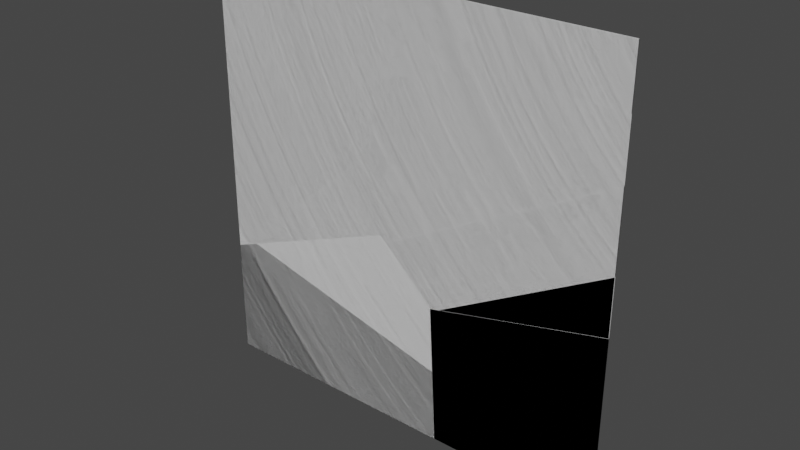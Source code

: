 # Source: GlassWall.blend  (saved by Blender 3.2.14; exported with 4.5.12 LTS)
import bpy
from mathutils import Matrix  # noqa: F401  (used for matrix-valued properties, if any)

bpy.ops.wm.read_factory_settings(use_empty=True)
scene = bpy.context.scene
scene.name = 'Scene'

# ---- collections
col_collection = bpy.data.collections.new('Collection'); scene.collection.children.link(col_collection)

# ---- world
world_world = bpy.data.worlds.new('World'); scene.world = world_world
world_world.use_nodes = True; world_world.node_tree.nodes.clear()
_N = world_world.node_tree.nodes; _L = world_world.node_tree.links
n0 = _N.new('ShaderNodeOutputWorld'); n0.name = 'World Output'; n0.location = (300, 300)
n1 = _N.new('ShaderNodeBackground'); n1.name = 'Background'; n1.location = (10, 300)
n1.inputs[0].default_value = (0.05088, 0.05088, 0.05088, 1.0)
_L.new(n1.outputs[0], n0.inputs[0])
n0.is_active_output = True
world_world.color = (0.05088, 0.05088, 0.05088)
world_world.use_sun_shadow = False
world_world.sun_shadow_jitter_overblur = 0.0

# ---- meshes
me_x = bpy.data.meshes.new('Куб')
me_x.from_pydata([(-1.0, -1.0, -1.0), (-1.0, -1.0, 1.0), (-1.0, 1.0, -1.0), (-1.0, 1.0, 1.0), (1.0, -1.0, -1.0), (1.0, -1.0, 1.0), (1.0, 1.0, -1.0), (1.0, 1.0, 1.0)], [], [(0, 1, 3, 2), (2, 3, 7, 6), (6, 7, 5, 4), (4, 5, 1, 0), (2, 6, 4, 0), (7, 3, 1, 5)])
_uv = me_x.uv_layers.new(name='UVКарта')
_uv.uv.foreach_set('vector', [0.375, 0.0, 0.625, 0.0, 0.625, 0.25, 0.375, 0.25, 0.375, 0.25, 0.625, 0.25, 0.625, 0.5, 0.375, 0.5, 0.375, 0.5, 0.625, 0.5, 0.625, 0.75, 0.375, 0.75, 0.375, 0.75, 0.625, 0.75, 0.625, 1.0, 0.375, 1.0, 0.125, 0.5, 0.375, 0.5, 0.375, 0.75, 0.125, 0.75, 0.625, 0.5, 0.875, 0.5, 0.875, 0.75, 0.625, 0.75])
me_x.update()
me_plane_cell_005 = bpy.data.meshes.new('Plane_cell.005')
me_plane_cell_005.from_pydata([(-1.513, -0.005, 1.038), (-1.513, 0.005, 1.038), (-0.4564, -0.005, -0.6007), (-0.2332, 0.005, -0.7117), (0.8536, -0.005, -1.236), (0.8571, 0.005, -1.241), (-1.513, -0.005, -0.08783), (-1.513, 0.005, -0.0905), (1.388, -0.005, 1.038), (1.148, -0.005, 0.01432), (1.102, 0.005, -0.1998), (1.393, 0.005, 1.038), (-0.4564, -0.005, -0.6007), (0.8536, -0.005, -1.236), (-1.513, -0.005, -0.08783), (-1.513, 0.005, -0.0905), (1.388, -0.005, 1.038), (1.148, -0.005, 0.01432), (1.102, 0.005, -0.1998), (1.393, 0.005, 1.038), (0.8571, 0.005, -1.241), (-0.2332, 0.005, -0.7117)], [], [(13, 12, 21, 20), (15, 21, 12, 14), (8, 17, 18, 11), (18, 17, 13, 20), (1, 7, 6, 0), (5, 3, 7, 1, 19, 10), (9, 16, 0, 6, 2, 4), (19, 1, 0, 16)])
_k = set([(2, 4), (2, 6), (3, 5), (3, 7), (4, 9), (5, 10), (6, 7), (8, 11), (8, 17), (9, 16), (10, 19), (11, 18), (12, 13), (12, 14), (13, 17), (14, 15), (15, 21), (16, 19), (18, 20), (20, 21)])
me_plane_cell_005.attributes.new('sharp_edge', 'BOOLEAN', 'EDGE').data.foreach_set('value', [ (min(e.vertices), max(e.vertices)) in _k for e in me_plane_cell_005.edges])
_uv = me_plane_cell_005.uv_layers.new(name='UVКарта')
_uv.uv.foreach_set('vector', [0.4536, 0.4536, 1.0, 0.4539, 1.0, 0.5455, 0.5452, 0.5452, 0.5426, 0.0206, 0.5455, 0.5455, 0.4539, 0.4539, 0.4515, 0.02057, 0.5672, 0.02131, 1.0, 0.4568, 1.0, 0.5479, 0.4767, 0.02132, 0.5479, 0.5479, 0.4568, 0.4568, 1.0, 0.4536, 1.0, 0.5452, 0.625, 0.25, 0.578, 0.25, 0.5781, 0.0, 0.625, 0.0, 0.53, 0.3487, 0.5521, 0.3033, 0.578, 0.25, 0.625, 0.25, 0.625, 0.3711, 0.5734, 0.359, 0.5823, 0.8891, 0.625, 0.8791, 0.625, 1.0, 0.5781, 1.0, 0.5567, 0.956, 0.5302, 0.9014, 0.7539, 0.5, 0.875, 0.5, 0.875, 0.75, 0.7541, 0.75])
me_plane_cell_005.materials.append(None)
me_plane_cell_005.update()
me_plane_cell_002 = bpy.data.meshes.new('Plane_cell.002')
me_plane_cell_002.from_pydata([(1.432, -0.005, -1.299), (1.432, 0.005, -1.299), (1.432, 0.005, 1.279), (0.09356, -0.005, 0.9575), (1.432, -0.005, 1.274), (0.3232, 0.005, 1.017), (-1.074, -0.005, 0.6807), (-1.076, 0.005, 0.685), (-1.026, -0.005, -0.2581), (-1.019, 0.005, -0.4405), (-0.9752, 0.005, -1.299), (-0.9728, -0.005, -1.299), (0.09356, -0.005, 0.9575), (1.432, -0.005, 1.274), (1.432, 0.005, 1.279), (0.3232, 0.005, 1.017), (-1.074, -0.005, 0.6807), (-1.076, 0.005, 0.685), (-1.026, -0.005, -0.2581), (-1.019, 0.005, -0.4405), (-0.9752, 0.005, -1.299), (-0.9728, -0.005, -1.299)], [], [(13, 2, 15, 12), (17, 16, 12, 15), (16, 17, 19, 18), (21, 18, 19, 10), (7, 5, 14, 1, 20, 9), (4, 0, 1, 14), (8, 11, 0, 4, 3, 6), (20, 1, 0, 11)])
_k = set([(2, 13), (2, 15), (3, 4), (3, 6), (4, 14), (5, 7), (5, 14), (6, 8), (7, 9), (8, 11), (9, 20), (10, 19), (10, 21), (11, 20), (12, 13), (12, 16), (15, 17), (16, 18), (17, 19), (18, 21)])
me_plane_cell_002.attributes.new('sharp_edge', 'BOOLEAN', 'EDGE').data.foreach_set('value', [ (min(e.vertices), max(e.vertices)) in _k for e in me_plane_cell_002.edges])
_uv = me_plane_cell_002.uv_layers.new(name='UVКарта')
_uv.uv.foreach_set('vector', [0.5459, 0.5262, 0.4556, 0.4359, 0.4557, 0.0, 0.546, 0.0, 0.4535, 0.0, 0.5442, 0.0, 1.0, 0.454, 1.0, 0.5443, 0.5442, 0.5442, 0.4535, 0.4535, 1.0, 0.4525, 1.0, 0.5434, 0.5426, 0.02489, 0.5434, 0.5434, 0.4525, 0.4525, 0.4519, 0.02493, 0.4577, 0.3955, 0.4715, 0.4538, 0.4824, 0.5, 0.375, 0.5, 0.375, 0.3997, 0.4108, 0.3979, 0.4822, 0.75, 0.375, 0.75, 0.375, 0.5, 0.4824, 0.5, 0.4184, 0.8524, 0.375, 0.8502, 0.375, 0.75, 0.4822, 0.75, 0.469, 0.8058, 0.4575, 0.8544, 0.2747, 0.5, 0.375, 0.5, 0.375, 0.75, 0.2748, 0.75])
me_plane_cell_002.materials.append(None)
me_plane_cell_002.update()
me_plane_cell_001_cell_002 = bpy.data.meshes.new('Plane_cell.001_cell.002')
me_plane_cell_001_cell_002.from_pydata([(-1.704, -0.004571, -1.002), (-1.704, 0.005429, -1.002), (1.89, -0.004571, -1.002), (1.845, -0.004571, -0.1163), (1.887, 0.005429, -1.002), (-1.704, -0.004571, 0.6948), (-1.704, 0.005429, 0.6937), (1.834, 0.004854, 0.05953), (1.836, -0.004571, 0.04708), (-0.0625, -0.004571, 0.5146), (0.2739, 0.005429, 0.4442), (-1.354, -0.004571, 0.8318), (-1.333, 0.005429, 0.8389), (1.89, -0.004571, -1.002), (1.845, -0.004571, -0.1163), (1.887, 0.005429, -1.002), (1.836, -0.004571, 0.04708), (-0.0625, -0.004571, 0.5146), (-1.354, -0.004571, 0.8318), (0.2739, 0.005429, 0.4442), (-1.333, 0.005429, 0.8389), (-1.704, -0.004571, 0.6948), (-1.704, 0.005429, 0.6937), (1.834, 0.004854, 0.05953)], [], [(23, 19, 17, 16), (20, 18, 17, 19), (23, 14, 2, 15), (16, 14, 23), (20, 22, 5, 18), (1, 0, 21, 6), (4, 1, 6, 12, 10, 7), (11, 21, 0, 13, 3, 8, 9), (13, 0, 1, 4)])
_k = set([(2, 14), (2, 15), (3, 8), (3, 13), (4, 7), (4, 13), (5, 18), (5, 22), (6, 12), (6, 21), (7, 10), (8, 9), (9, 11), (10, 12), (11, 21), (14, 16), (15, 23), (16, 17), (17, 18), (19, 20), (19, 23), (20, 22)])
me_plane_cell_001_cell_002.attributes.new('sharp_edge', 'BOOLEAN', 'EDGE').data.foreach_set('value', [ (min(e.vertices), max(e.vertices)) in _k for e in me_plane_cell_001_cell_002.edges])
_uv = me_plane_cell_001_cell_002.uv_layers.new(name='UVКарта')
_uv.uv.foreach_set('vector', [0.4519, 0.423, 0.451, 0.0, 0.5421, 0.0, 0.5431, 0.5151, 0.5457, 0.4317, 0.4553, 0.347, 0.4579, 0.0, 0.549, 0.0, 1.0, 0.4593, 1.0, 0.5448, 0.5692, 0.5448, 0.4784, 0.4541, 0.5451, 0.4634, 0.5447, 0.5447, 0.4593, 0.4593, 0.6088, 0.1532, 0.4733, 0.01821, 0.5646, 0.01821, 0.6925, 0.1455, 0.375, 0.25, 0.375, 0.0, 0.4457, 0.0, 0.4457, 0.25, 0.375, 0.3996, 0.375, 0.25, 0.4457, 0.25, 0.4517, 0.2655, 0.4353, 0.3324, 0.4193, 0.3974, 0.4514, 0.9854, 0.4457, 1.0, 0.375, 1.0, 0.375, 0.8503, 0.4119, 0.8521, 0.4187, 0.8525, 0.4382, 0.9316, 0.2747, 0.75, 0.125, 0.75, 0.125, 0.5, 0.2746, 0.5])
me_plane_cell_001_cell_002.materials.append(None)
me_plane_cell_001_cell_002.update()
me_plane_cell_001_cell_003 = bpy.data.meshes.new('Plane_cell.001_cell.003')
me_plane_cell_001_cell_003.from_pydata([(1.127, 0.004696, -0.8225), (1.081, 0.004696, 0.0894), (1.083, -0.005304, 0.08505), (0.732, -0.005304, 0.4197), (0.6587, 0.004696, 0.4914), (0.2772, -0.005304, 0.8525), (0.2794, 0.004696, 0.8524), (-1.217, -0.005304, 0.2686), (-0.967, 0.004696, 0.3653), (-2.055, -0.005304, -0.05916), (-2.034, 0.004696, -0.05201), (-0.4443, -0.005304, -0.4558), (-0.7795, 0.004696, -0.3609), (1.128, 0.004259, -0.8307), (1.131, -0.005304, -0.8433), (1.127, 0.004696, -0.8225), (1.081, 0.004696, 0.0894), (1.083, -0.005304, 0.08505), (0.732, -0.005304, 0.4197), (0.6587, 0.004696, 0.4914), (0.2772, -0.005304, 0.8525), (0.2794, 0.004696, 0.8524), (1.128, 0.004259, -0.8307), (-0.967, 0.004696, 0.3653), (-1.217, -0.005304, 0.2686), (-2.055, -0.005304, -0.05916), (-0.4443, -0.005304, -0.4558), (-2.034, 0.004696, -0.05201), (-0.7795, 0.004696, -0.3609), (1.131, -0.005304, -0.8433)], [], [(28, 26, 25, 27), (26, 28, 22, 29), (22, 15, 16, 17, 29), (17, 16, 19, 18), (21, 20, 18, 19), (23, 24, 20, 21), (24, 23, 27, 25), (10, 8, 6, 4, 1, 0, 13, 12), (14, 2, 3, 5, 7, 9, 11)])
_k = set([(0, 1), (0, 13), (1, 4), (2, 3), (2, 14), (3, 5), (4, 6), (5, 7), (6, 8), (7, 9), (8, 10), (9, 11), (10, 12), (11, 14), (12, 13), (15, 16), (15, 22), (16, 19), (17, 18), (17, 29), (18, 20), (19, 21), (20, 24), (21, 23), (22, 28), (23, 27), (24, 25), (25, 26), (26, 29), (27, 28)])
me_plane_cell_001_cell_003.attributes.new('sharp_edge', 'BOOLEAN', 'EDGE').data.foreach_set('value', [ (min(e.vertices), max(e.vertices)) in _k for e in me_plane_cell_001_cell_003.edges])
_uv = me_plane_cell_001_cell_003.uv_layers.new(name='UVКарта')
_uv.uv.foreach_set('vector', [1.0, 0.455, 1.0, 0.5458, 0.5643, 0.1096, 0.6607, 0.1153, 0.5458, 0.5458, 0.455, 0.455, 0.9713, 0.4583, 0.9721, 0.5452, 0.458, 0.458, 0.454, 0.454, 0.456, 0.0, 0.5471, 0.0, 0.5451, 0.4622, 1.0, 0.4529, 1.0, 0.544, 0.457, 0.0, 0.548, 0.0, 0.4548, 0.0, 0.5453, 0.0, 0.548, 0.548, 0.457, 0.457, 0.4572, 0.0, 0.5481, 0.0, 0.5453, 0.5453, 0.4548, 0.4548, 1.0, 0.4519, 1.0, 0.5428, 0.6106, 0.1549, 0.6942, 0.1472, 0.4518, 0.2657, 0.4692, 0.3101, 0.4895, 0.362, 0.4744, 0.3779, 0.4577, 0.3954, 0.4197, 0.3974, 0.4194, 0.3974, 0.4389, 0.3179, 0.4188, 0.8525, 0.4575, 0.8544, 0.4714, 0.8691, 0.4895, 0.888, 0.4651, 0.9503, 0.4515, 0.9852, 0.435, 0.9181])
me_plane_cell_001_cell_003.materials.append(None)
me_plane_cell_001_cell_003.update()
me_plane_cell_004_cell_001_cell_002 = bpy.data.meshes.new('Plane_cell.004_cell.001_cell.002')
me_plane_cell_004_cell_001_cell_002.from_pydata([(-0.1474, -0.005, -0.2669), (-0.3812, 0.005, -0.3173), (0.9682, 0.005, 0.002707), (0.9682, -0.005, -0.002317), (-0.1591, -0.005, 0.1389), (-0.3933, 0.005, 0.00888), (0.9682, -0.005, 0.7769), (0.9682, 0.005, 0.7794), (-1.4, -0.005, -0.5635), (-1.392, 0.005, -0.5568), (0.9682, 0.005, 0.002707), (0.9682, -0.005, -0.002317), (-0.3812, 0.005, -0.3173), (-0.1474, -0.005, -0.2669), (-1.4, -0.005, -0.5635), (-0.1591, -0.005, 0.1389), (0.9682, -0.005, 0.7769), (-0.3933, 0.005, 0.00888), (0.9682, 0.005, 0.7794), (-1.392, 0.005, -0.5568)], [], [(17, 15, 16, 18), (19, 14, 15, 17), (19, 12, 13, 14), (13, 12, 10, 11), (2, 1, 9, 5, 7), (6, 3, 2, 7), (8, 0, 3, 6, 4)])
_k = set([(0, 3), (0, 8), (1, 2), (1, 9), (2, 3), (4, 6), (4, 8), (5, 7), (5, 9), (6, 7), (10, 11), (10, 12), (11, 13), (12, 19), (13, 14), (14, 15), (15, 16), (16, 18), (17, 18), (17, 19)])
me_plane_cell_004_cell_001_cell_002.attributes.new('sharp_edge', 'BOOLEAN', 'EDGE').data.foreach_set('value', [ (min(e.vertices), max(e.vertices)) in _k for e in me_plane_cell_004_cell_001_cell_002.edges])
_uv = me_plane_cell_004_cell_001_cell_002.uv_layers.new(name='UVКарта')
_uv.uv.foreach_set('vector', [0.4551, 0.0, 0.5455, 0.0, 0.9807, 0.4369, 0.9807, 0.5276, 0.9381, 0.3937, 0.9428, 0.4889, 0.4545, 0.0, 0.5449, 0.0, 0.6021, 0.05814, 1.0, 0.4557, 1.0, 0.5466, 0.5072, 0.05424, 0.5466, 0.5466, 0.4557, 0.4557, 0.9806, 0.4547, 0.9806, 0.5458, 0.4825, 0.5, 0.4692, 0.4438, 0.4592, 0.4016, 0.4828, 0.4433, 0.5149, 0.5, 0.5148, 0.75, 0.4823, 0.75, 0.4825, 0.5, 0.5149, 0.5, 0.4589, 0.8487, 0.4713, 0.7965, 0.4823, 0.75, 0.5148, 0.75, 0.4882, 0.797])
me_plane_cell_004_cell_001_cell_002.materials.append(None)
me_plane_cell_004_cell_001_cell_002.update()
me_plane_cell_004_cell_001_cell_003 = bpy.data.meshes.new('Plane_cell.004_cell.001_cell.003')
me_plane_cell_004_cell_001_cell_003.from_pydata([(-0.7574, -0.005, -0.8024), (-0.7599, 0.005, -0.798), (-1.111, -0.005, -0.4665), (-1.184, 0.005, -0.3947), (-1.482, -0.005, -0.1126), (-1.497, 0.005, -0.0965), (1.748, 0.005, 1.662), (1.748, -0.005, 1.638), (0.6366, 0.005, -0.05414), (0.405, -0.005, -0.1879), (1.748, -0.005, 0.5731), (1.748, 0.005, 0.5756), (-0.6251, -0.005, -0.771), (-0.618, 0.005, -0.7644), (0.6366, 0.005, -0.05414), (-0.618, 0.005, -0.7644), (-1.111, -0.005, -0.4665), (-1.482, -0.005, -0.1126), (-1.497, 0.005, -0.0965), (1.748, 0.005, 1.662), (1.748, -0.005, 1.638), (1.748, -0.005, 0.5731), (1.748, 0.005, 0.5756), (0.405, -0.005, -0.1879), (-0.6251, -0.005, -0.771), (-0.7599, 0.005, -0.798), (-1.184, 0.005, -0.3947), (-0.7574, -0.005, -0.8024)], [], [(23, 14, 22, 21), (24, 15, 14, 23), (27, 25, 15, 24), (18, 26, 16, 17), (26, 25, 27, 16), (3, 5, 19, 11, 8, 13, 1), (11, 19, 20, 10), (10, 20, 4, 2, 0, 12, 9), (17, 7, 6, 18)])
_k = set([(0, 2), (0, 12), (1, 3), (1, 13), (2, 4), (3, 5), (4, 20), (5, 19), (6, 7), (6, 18), (7, 17), (8, 11), (8, 13), (9, 10), (9, 12), (10, 11), (14, 15), (14, 22), (15, 25), (16, 17), (16, 27), (18, 26), (19, 20), (21, 22), (21, 23), (23, 24), (24, 27), (25, 26)])
me_plane_cell_004_cell_001_cell_003.attributes.new('sharp_edge', 'BOOLEAN', 'EDGE').data.foreach_set('value', [ (min(e.vertices), max(e.vertices)) in _k for e in me_plane_cell_004_cell_001_cell_003.edges])
_uv = me_plane_cell_004_cell_001_cell_003.uv_layers.new(name='UVКарта')
_uv.uv.foreach_set('vector', [0.5475, 0.5475, 0.4565, 0.4565, 0.456, 0.01965, 0.5469, 0.01963, 0.6028, 0.5473, 0.5163, 0.4562, 1.0, 0.4565, 1.0, 0.5475, 0.4529, 0.0, 0.5439, 0.0, 0.5998, 0.05583, 0.505, 0.05201, 0.6244, 0.0775, 1.0, 0.455, 1.0, 0.5462, 0.5543, 0.09817, 0.455, 0.455, 1.0, 0.4561, 1.0, 0.5471, 0.5462, 0.5462, 0.4746, 0.3778, 0.487, 0.3648, 0.5602, 0.5, 0.515, 0.5, 0.4887, 0.4537, 0.4592, 0.4014, 0.4578, 0.3955, 0.515, 0.5, 0.5602, 0.5, 0.5592, 0.75, 0.5149, 0.75, 0.5149, 0.75, 0.5592, 0.75, 0.4863, 0.8846, 0.4716, 0.8691, 0.4576, 0.8544, 0.4589, 0.8489, 0.4832, 0.806, 0.8791, 0.4267, 0.4538, 0.01341, 0.5443, 0.01341, 0.8831, 0.3398])
me_plane_cell_004_cell_001_cell_003.materials.append(None)
me_plane_cell_004_cell_001_cell_003.update()
me_plane_cell_004_cell_cell_002 = bpy.data.meshes.new('Plane_cell.004_cell_cell.002')
me_plane_cell_004_cell_cell_002.from_pydata([(-0.9208, -0.005, -1.346), (-0.9187, 0.005, -1.346), (-1.067, 0.005, -0.8957), (-1.099, -0.005, -0.8051), (-1.241, -0.005, -0.3718), (-1.237, 0.005, -0.3762), (-0.988, -0.005, 0.7029), (-0.9343, 0.005, 0.9122), (0.7357, 0.005, -0.5408), (2.391, 0.005, 0.3566), (2.391, -0.005, 0.3325), (0.3963, -0.005, -0.7489), (-0.8434, -0.005, -1.42), (-0.8585, 0.005, -1.404), (0.7472, 0.005, 1.158), (0.4066, -0.005, 1.163), (2.391, -0.005, 1.129), (2.391, 0.005, 1.129), (-0.8746, -0.005, 1.185), (-0.8699, 0.005, 1.186), (-0.9187, 0.005, -1.346), (-1.067, 0.005, -0.8957), (-0.9208, -0.005, -1.346), (-1.099, -0.005, -0.8051), (-1.241, -0.005, -0.3718), (0.7472, 0.005, 1.158), (2.391, 0.005, 1.129), (0.7357, 0.005, -0.5408), (2.391, 0.005, 0.3566), (2.391, -0.005, 0.3325), (0.3963, -0.005, -0.7489), (-0.8434, -0.005, -1.42), (-0.8585, 0.005, -1.404), (0.4066, -0.005, 1.163), (2.391, -0.005, 1.129), (-0.8746, -0.005, 1.185), (-0.8699, 0.005, 1.186), (-0.9343, 0.005, 0.9122), (-1.237, 0.005, -0.3762), (-0.988, -0.005, 0.7029)], [], [(26, 25, 33, 34), (36, 35, 33, 25), (30, 27, 28, 29), (27, 30, 31, 32), (31, 22, 20, 32), (20, 22, 23, 21), (38, 21, 23, 24), (39, 37, 38, 24), (37, 39, 35, 36), (2, 5, 7, 19, 14, 17, 9, 8, 13, 1), (16, 10, 9, 17), (18, 6, 4, 3, 0, 12, 11, 10, 16, 15)])
_k = set([(0, 3), (0, 12), (1, 2), (1, 13), (2, 5), (3, 4), (4, 6), (5, 7), (6, 18), (7, 19), (8, 9), (8, 13), (9, 10), (10, 11), (11, 12), (14, 17), (14, 19), (15, 16), (15, 18), (16, 17), (20, 21), (20, 32), (21, 38), (22, 23), (22, 31), (23, 24), (24, 39), (25, 26), (25, 36), (26, 34), (27, 28), (27, 32), (28, 29), (29, 30), (30, 31), (33, 34), (33, 35), (35, 39), (36, 37), (37, 38)])
me_plane_cell_004_cell_cell_002.attributes.new('sharp_edge', 'BOOLEAN', 'EDGE').data.foreach_set('value', [ (min(e.vertices), max(e.vertices)) in _k for e in me_plane_cell_004_cell_cell_002.edges])
_uv = me_plane_cell_004_cell_cell_002.uv_layers.new(name='UVКарта')
_uv.uv.foreach_set('vector', [0.453, 0.4397, 0.4539, 0.0, 0.5452, 0.0, 0.5441, 0.5308, 0.8874, 0.4533, 0.8886, 0.5447, 0.5452, 0.5452, 0.4539, 0.4539, 0.4521, 0.0, 0.543, 0.0, 0.9866, 0.4413, 0.9866, 0.5318, 1.0, 0.457, 1.0, 0.5479, 0.6668, 0.5469, 0.5715, 0.4557, 0.5494, 0.0933, 0.4566, 0.0, 0.5474, 0.0, 0.6195, 0.0725, 1.0, 0.4526, 1.0, 0.5434, 0.4565, 0.0, 0.5472, 0.0, 0.5489, 0.0, 0.5472, 0.5472, 0.4565, 0.4565, 0.4579, 0.0, 1.0, 0.4567, 1.0, 0.5475, 0.4511, 0.0, 0.5421, 0.0, 0.5475, 0.5475, 0.4567, 0.4567, 0.6662, 0.4563, 0.6663, 0.5473, 0.5083, 0.3559, 0.53, 0.3488, 0.5836, 0.3614, 0.595, 0.3641, 0.5939, 0.4315, 0.5927, 0.5, 0.5605, 0.5, 0.5231, 0.431, 0.4871, 0.3646, 0.4895, 0.3621, 0.5927, 0.75, 0.5595, 0.75, 0.5605, 0.5, 0.5927, 0.5, 0.595, 0.8861, 0.5749, 0.8908, 0.5301, 0.9013, 0.5121, 0.8954, 0.4895, 0.888, 0.4865, 0.8848, 0.5144, 0.8331, 0.5595, 0.75, 0.5927, 0.75, 0.5941, 0.8327])
me_plane_cell_004_cell_cell_002.materials.append(None)
me_plane_cell_004_cell_cell_002.update()
me_plane_cell_004_cell_cell_003 = bpy.data.meshes.new('Plane_cell.004_cell_cell.003')
me_plane_cell_004_cell_cell_003.from_pydata([(1.637, -0.005, 0.4466), (1.637, 0.005, 0.4466), (-1.456, 0.005, 0.4466), (-1.46, -0.005, 0.4466), (-1.629, -0.005, -0.2709), (-1.624, 0.005, -0.2706), (-0.01942, -0.005, -0.2988), (-0.3584, 0.005, -0.2925), (1.637, -0.005, -0.3272), (1.637, 0.005, -0.3267), (-1.456, 0.005, 0.4466), (-1.46, -0.005, 0.4466), (-1.629, -0.005, -0.2709), (-0.01942, -0.005, -0.2988), (-1.624, 0.005, -0.2706), (-0.3584, 0.005, -0.2925), (1.637, -0.005, -0.3272), (1.637, 0.005, -0.3267)], [], [(14, 15, 13, 12), (13, 15, 17, 16), (12, 11, 2, 14), (5, 10, 1, 9, 7), (9, 1, 0, 8), (8, 0, 3, 4, 6), (0, 1, 10, 3)])
_k = set([(2, 11), (2, 14), (3, 4), (3, 10), (4, 6), (5, 7), (5, 10), (6, 8), (7, 9), (8, 9), (11, 12), (12, 13), (13, 16), (14, 15), (15, 17), (16, 17)])
me_plane_cell_004_cell_cell_003.attributes.new('sharp_edge', 'BOOLEAN', 'EDGE').data.foreach_set('value', [ (min(e.vertices), max(e.vertices)) in _k for e in me_plane_cell_004_cell_cell_003.edges])
_uv = me_plane_cell_004_cell_cell_003.uv_layers.new(name='UVКарта')
_uv.uv.foreach_set('vector', [0.6589, 0.1129, 1.0, 0.452, 1.0, 0.5428, 0.5663, 0.1117, 0.5428, 0.5428, 0.452, 0.452, 0.9865, 0.4524, 0.9865, 0.5432, 0.6669, 0.4563, 0.9783, 0.4557, 0.9783, 0.5467, 0.667, 0.5473, 0.5951, 0.3641, 0.625, 0.3712, 0.625, 0.5, 0.5928, 0.5, 0.5942, 0.4169, 0.5928, 0.5, 0.625, 0.5, 0.625, 0.75, 0.5928, 0.75, 0.5928, 0.75, 0.625, 0.75, 0.625, 0.879, 0.5951, 0.8861, 0.5939, 0.819, 0.625, 0.75, 0.625, 0.5, 0.7538, 0.5, 0.754, 0.75])
me_plane_cell_004_cell_cell_003.materials.append(None)
me_plane_cell_004_cell_cell_003.update()
me_plane_cell_002_cell_002 = bpy.data.meshes.new('Plane_cell.002_cell.002')
me_plane_cell_002_cell_002.from_pydata([(-0.8865, -0.004546, -1.614), (-0.8865, 0.005454, -1.615), (1.479, -0.004546, 0.4101), (0.3715, -0.004546, 0.9483), (0.1522, 0.005454, 1.052), (-0.8865, -0.004546, 1.559), (-0.8865, 0.005454, 1.556), (1.484, -0.004546, 0.3947), (1.484, 0.005454, 0.4013), (-0.7053, -0.004546, -1.543), (-0.7207, 0.005454, -1.55), (-0.8865, -0.004546, -1.614), (-0.8865, 0.005454, -1.615), (1.484, 0.005454, 0.4013), (0.1522, 0.005454, 1.052), (1.479, -0.004546, 0.4101), (0.3715, -0.004546, 0.9483), (-0.8865, -0.004546, 1.559), (-0.8865, 0.005454, 1.556), (1.484, -0.004546, 0.3947), (-0.7207, 0.005454, -1.55), (-0.7053, -0.004546, -1.543)], [], [(9, 11, 12, 10), (13, 15, 19), (15, 13, 14, 16), (16, 14, 18, 17), (1, 0, 5, 6), (6, 4, 8, 20, 1), (7, 2, 3, 5, 0, 21), (9, 10, 13, 19)])
_k = set([(0, 1), (0, 21), (1, 20), (2, 3), (2, 7), (3, 5), (4, 6), (4, 8), (5, 6), (7, 21), (8, 20), (9, 11), (9, 19), (10, 12), (10, 13), (11, 12), (13, 14), (14, 18), (15, 16), (15, 19), (16, 17), (17, 18)])
me_plane_cell_002_cell_002.attributes.new('sharp_edge', 'BOOLEAN', 'EDGE').data.foreach_set('value', [ (min(e.vertices), max(e.vertices)) in _k for e in me_plane_cell_002_cell_002.edges])
_uv = me_plane_cell_002_cell_002.uv_layers.new(name='UVКарта')
_uv.uv.foreach_set('vector', [0.4551, 0.08406, 0.4553, 0.01812, 0.5459, 0.01813, 0.5458, 0.07846, 0.4571, 0.0, 0.5479, 0.0, 0.5641, 0.01614, 1.0, 0.4521, 1.0, 0.5429, 0.4539, 0.0, 0.5453, 0.0, 0.5453, 0.5453, 0.4539, 0.4539, 0.4517, 0.02077, 0.5427, 0.02075, 0.4458, 0.25, 0.4458, 0.0, 0.578, 0.0, 0.5779, 0.25, 0.4895, 0.362, 0.5569, 0.2933, 0.5298, 0.3488, 0.4485, 0.2569, 0.4458, 0.25, 0.5295, 0.9012, 0.5301, 0.9014, 0.5526, 0.9476, 0.578, 1.0, 0.4458, 1.0, 0.4487, 0.9924, 0.4555, 0.05038, 0.5462, 0.04746, 0.8621, 0.3148, 0.8621, 0.4059])
me_plane_cell_002_cell_002.materials.append(None)
me_plane_cell_002_cell_002.update()
me_plane_cell_002_cell_003 = bpy.data.meshes.new('Plane_cell.002_cell.003')
me_plane_cell_002_cell_003.from_pydata([(-0.6181, -0.005, -0.5704), (-0.3694, 0.005, -0.4743), (0.8686, -0.005, 0.01094), (0.8707, 0.005, 0.01072), (0.6899, -0.005, 0.556), (0.7217, 0.005, 0.4654), (-1.629, -0.005, -0.9656), (-1.644, 0.005, -0.9727), (0.5551, -0.005, 0.9667), (0.555, 0.005, 0.9732), (-0.6181, -0.005, -0.5704), (0.8686, -0.005, 0.01094), (-0.3694, 0.005, -0.4743), (0.8707, 0.005, 0.01072), (0.6899, -0.005, 0.556), (-1.629, -0.005, -0.9656), (0.5551, -0.005, 0.9667), (-1.644, 0.005, -0.9727), (0.555, 0.005, 0.9732), (0.7217, 0.005, 0.4654)], [], [(12, 13, 11, 10), (10, 15, 17, 12), (8, 14, 19, 9), (19, 14, 11, 13), (5, 3, 1, 7, 18), (0, 2, 4, 16, 6), (9, 17, 15, 8)])
_k = set([(0, 2), (0, 6), (1, 3), (1, 7), (2, 4), (3, 5), (4, 16), (5, 18), (6, 16), (7, 18), (8, 14), (8, 15), (9, 17), (9, 19), (10, 11), (10, 15), (11, 14), (12, 13), (12, 17), (13, 19)])
me_plane_cell_002_cell_003.attributes.new('sharp_edge', 'BOOLEAN', 'EDGE').data.foreach_set('value', [ (min(e.vertices), max(e.vertices)) in _k for e in me_plane_cell_002_cell_003.edges])
_uv = me_plane_cell_002_cell_003.uv_layers.new(name='UVКарта')
_uv.uv.foreach_set('vector', [1.0, 0.5447, 0.5453, 0.5453, 0.455, 0.455, 1.0, 0.4543, 0.4543, 0.4543, 0.4551, 0.08646, 0.5458, 0.08089, 0.5447, 0.5447, 0.5671, 0.01912, 1.0, 0.4519, 1.0, 0.5428, 0.4647, 0.007682, 0.5428, 0.5428, 0.4519, 0.4519, 1.0, 0.455, 1.0, 0.5453, 0.5085, 0.3558, 0.4895, 0.362, 0.4693, 0.3103, 0.4486, 0.2572, 0.5296, 0.3488, 0.4653, 0.95, 0.4895, 0.8881, 0.5123, 0.8956, 0.5294, 0.9012, 0.4489, 0.9922, 0.6796, 0.1378, 0.5424, 0.4938, 0.4516, 0.4001, 0.5887, 0.1378])
me_plane_cell_002_cell_003.materials.append(None)
me_plane_cell_002_cell_003.update()

# ---- objects
ob_plane = bpy.data.objects.new('Plane', me_x)
ob_plane_cell = bpy.data.objects.new('Plane_cell', me_plane_cell_005)
ob_plane_cell_003 = bpy.data.objects.new('Plane_cell.003', me_plane_cell_002)
ob_plane_cell_001_cell = bpy.data.objects.new('Plane_cell.001_cell', me_plane_cell_001_cell_002)
ob_plane_cell_001_cell_001 = bpy.data.objects.new('Plane_cell.001_cell.001', me_plane_cell_001_cell_003)
ob_plane_cell_004_cell_001_cell = bpy.data.objects.new('Plane_cell.004_cell.001_cell', me_plane_cell_004_cell_001_cell_002)
ob_plane_cell_004_cell_001_cell_001 = bpy.data.objects.new('Plane_cell.004_cell.001_cell.001', me_plane_cell_004_cell_001_cell_003)
ob_plane_cell_004_cell_cell = bpy.data.objects.new('Plane_cell.004_cell_cell', me_plane_cell_004_cell_cell_002)
ob_plane_cell_004_cell_cell_001 = bpy.data.objects.new('Plane_cell.004_cell_cell.001', me_plane_cell_004_cell_cell_003)
ob_plane_cell_002_cell = bpy.data.objects.new('Plane_cell.002_cell', me_plane_cell_002_cell_002)
ob_plane_cell_002_cell_001 = bpy.data.objects.new('Plane_cell.002_cell.001', me_plane_cell_002_cell_003)

# ---- transforms, parenting, visibility, modifiers, constraints
ob_plane.location = (0.0, 0.0, 0.0)
ob_plane.scale = (3.0, 0.005, 3.0)
ob_plane_cell.location = (-1.487, -1.192e-07, 1.962)
ob_plane_cell_003.location = (1.568, 0.0, -1.701)
ob_plane_cell_001_cell.location = (-1.296, -0.0004289, -1.998)
ob_plane_cell_001_cell_001.location = (-0.5902, 0.0003044, -1.105)
ob_plane_cell_004_cell_001_cell.location = (2.032, 0.0, -0.4221)
ob_plane_cell_004_cell_001_cell_001.location = (1.252, -5.96e-08, -0.2159)
ob_plane_cell_004_cell_cell.location = (0.6087, -1.341e-07, 1.095)
ob_plane_cell_004_cell_cell_001.location = (1.363, -1.043e-07, 2.553)
ob_plane_cell_002_cell.location = (-2.113, -0.0004545, 0.313)
ob_plane_cell_002_cell_001.location = (-1.183, -5.96e-08, -0.2618)

# ---- collection membership
col_collection.objects.link(ob_plane)
col_collection.objects.link(ob_plane_cell)
col_collection.objects.link(ob_plane_cell_003)
col_collection.objects.link(ob_plane_cell_001_cell)
col_collection.objects.link(ob_plane_cell_001_cell_001)
col_collection.objects.link(ob_plane_cell_004_cell_001_cell)
col_collection.objects.link(ob_plane_cell_004_cell_001_cell_001)
col_collection.objects.link(ob_plane_cell_004_cell_cell)
col_collection.objects.link(ob_plane_cell_004_cell_cell_001)
col_collection.objects.link(ob_plane_cell_002_cell)
col_collection.objects.link(ob_plane_cell_002_cell_001)

# ---- scene / render settings (as saved in the file)
scene.frame_start = 1; scene.frame_end = 250; scene.frame_set(1)
scene.render.engine = 'BLENDER_EEVEE_NEXT'
scene.cycles.sampling_pattern = 'TABULATED_SOBOL'
scene.cycles.use_light_tree = False
scene.view_settings.view_transform = 'Filmic'
bpy.context.view_layer.update()

# ---- added for rendering (the .blend has no active camera and no usable light): camera, sun
cam_auto = bpy.data.cameras.new('AutoCamera')
cam_auto.lens = 50.0
cam_auto.sensor_width = 36.0
cam_auto.clip_end = 1000.0
ob_auto_camera = bpy.data.objects.new('AutoCamera', cam_auto)
scene.collection.objects.link(ob_auto_camera)
ob_auto_camera.location = (7.8508, -9.42096, 6.28064)
ob_auto_camera.rotation_euler = (1.09748, -7.21219e-08, 0.694738)
scene.camera = ob_auto_camera
light_auto_sun = bpy.data.lights.new('AutoSun', 'SUN')
light_auto_sun.energy = 3.0
light_auto_sun.angle = 0.0523599
ob_auto_sun = bpy.data.objects.new('AutoSun', light_auto_sun)
scene.collection.objects.link(ob_auto_sun)
ob_auto_sun.rotation_euler = (0.872665, 0.174533, 0.523599)
bpy.context.view_layer.update()
